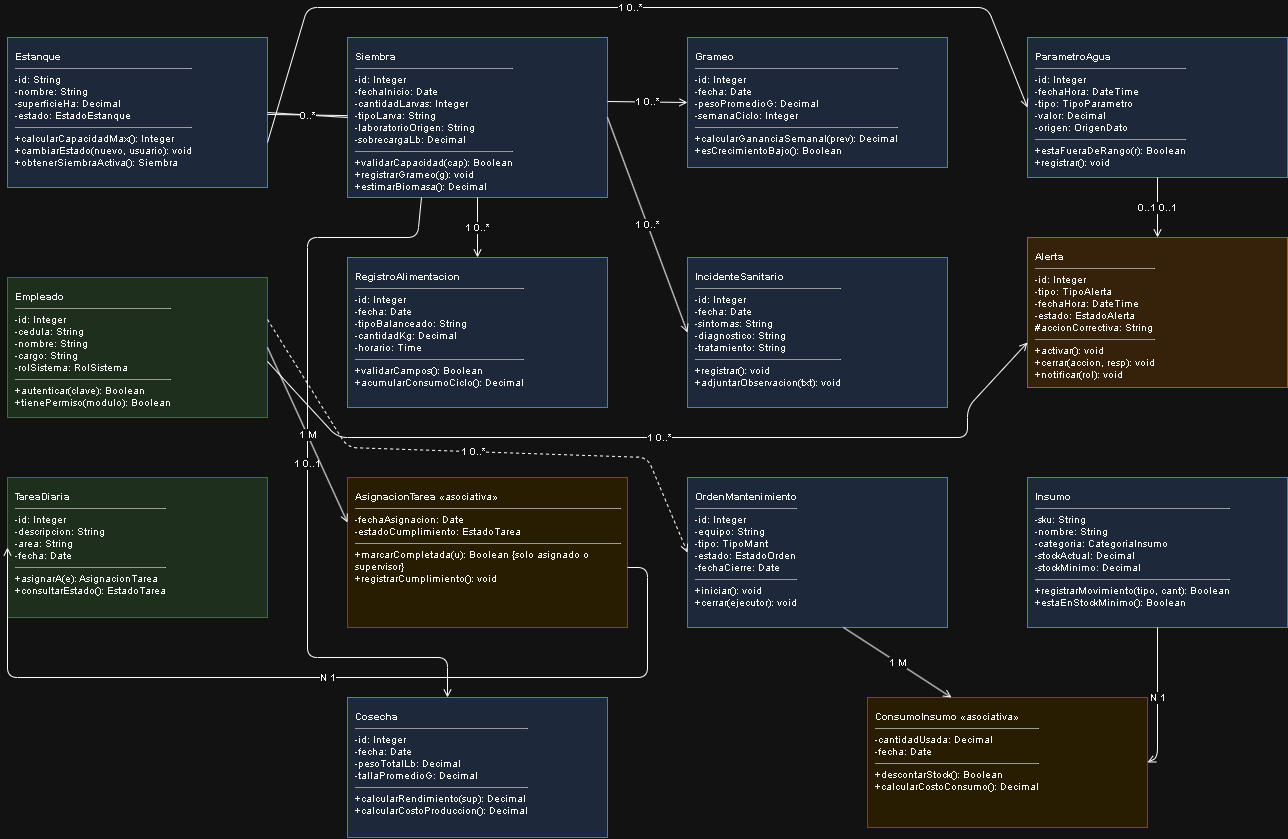

The diagram above was exported from draw.io. Its source (the exported page's mxGraphModel, read from the mxfile embedded in the PNG):
<mxGraphModel dx="1471" dy="803" grid="1" gridSize="10" guides="1" tooltips="1" connect="1" arrows="1" fold="1" page="1" pageScale="1" pageWidth="1700" pageHeight="1500" math="0" shadow="0">
  <root>
    <mxCell id="0" />
    <mxCell id="1" parent="0" />
    <mxCell id="c_estanque" parent="1" style="rounded=0;whiteSpace=wrap;html=1;align=left;verticalAlign=top;spacing=8;fillColor=#dae8fc;strokeColor=#6c8ebf;fontSize=10;" value="&lt;b&gt;Estanque&lt;/b&gt;&lt;hr size=1&gt;-id: String&lt;br&gt;-nombre: String&lt;br&gt;-superficieHa: Decimal&lt;br&gt;-estado: EstadoEstanque&lt;hr size=1&gt;+calcularCapacidadMax(): Integer&lt;br&gt;+cambiarEstado(nuevo, usuario): void&lt;br&gt;+obtenerSiembraActiva(): Siembra" vertex="1">
      <mxGeometry height="150" width="260" x="40" y="40" as="geometry" />
    </mxCell>
    <mxCell id="c_siembra" parent="1" style="rounded=0;whiteSpace=wrap;html=1;align=left;verticalAlign=top;spacing=8;fillColor=#dae8fc;strokeColor=#6c8ebf;fontSize=10;" value="&lt;b&gt;Siembra&lt;/b&gt;&lt;hr size=1&gt;-id: Integer&lt;br&gt;-fechaInicio: Date&lt;br&gt;-cantidadLarvas: Integer&lt;br&gt;-tipoLarva: String&lt;br&gt;-laboratorioOrigen: String&lt;br&gt;-sobrecargaLb: Decimal&lt;hr size=1&gt;+validarCapacidad(cap): Boolean&lt;br&gt;+registrarGrameo(g): void&lt;br&gt;+estimarBiomasa(): Decimal" vertex="1">
      <mxGeometry height="160" width="260" x="380" y="40" as="geometry" />
    </mxCell>
    <mxCell id="c_grameo" parent="1" style="rounded=0;whiteSpace=wrap;html=1;align=left;verticalAlign=top;spacing=8;fillColor=#dae8fc;strokeColor=#6c8ebf;fontSize=10;" value="&lt;b&gt;Grameo&lt;/b&gt;&lt;hr size=1&gt;-id: Integer&lt;br&gt;-fecha: Date&lt;br&gt;-pesoPromedioG: Decimal&lt;br&gt;-semanaCiclo: Integer&lt;hr size=1&gt;+calcularGananciaSemanal(prev): Decimal&lt;br&gt;+esCrecimientoBajo(): Boolean" vertex="1">
      <mxGeometry height="130" width="260" x="720" y="40" as="geometry" />
    </mxCell>
    <mxCell id="c_param" parent="1" style="rounded=0;whiteSpace=wrap;html=1;align=left;verticalAlign=top;spacing=8;fillColor=#dae8fc;strokeColor=#6c8ebf;fontSize=10;" value="&lt;b&gt;ParametroAgua&lt;/b&gt;&lt;hr size=1&gt;-id: Integer&lt;br&gt;-fechaHora: DateTime&lt;br&gt;-tipo: TipoParametro&lt;br&gt;-valor: Decimal&lt;br&gt;-origen: OrigenDato&lt;hr size=1&gt;+estaFueraDeRango(r): Boolean&lt;br&gt;+registrar(): void" vertex="1">
      <mxGeometry height="140" width="260" x="1060" y="40" as="geometry" />
    </mxCell>
    <mxCell id="c_alerta" parent="1" style="rounded=0;whiteSpace=wrap;html=1;align=left;verticalAlign=top;spacing=8;fillColor=#ffe6cc;strokeColor=#d79b00;fontSize=10;" value="&lt;b&gt;Alerta&lt;/b&gt;&lt;hr size=1&gt;-id: Integer&lt;br&gt;-tipo: TipoAlerta&lt;br&gt;-fechaHora: DateTime&lt;br&gt;-estado: EstadoAlerta&lt;br&gt;#accionCorrectiva: String&lt;hr size=1&gt;+activar(): void&lt;br&gt;+cerrar(accion, resp): void&lt;br&gt;+notificar(rol): void" vertex="1">
      <mxGeometry height="150" width="260" x="1060" y="240" as="geometry" />
    </mxCell>
    <mxCell id="c_regalim" parent="1" style="rounded=0;whiteSpace=wrap;html=1;align=left;verticalAlign=top;spacing=8;fillColor=#dae8fc;strokeColor=#6c8ebf;fontSize=10;" value="&lt;b&gt;RegistroAlimentacion&lt;/b&gt;&lt;hr size=1&gt;-id: Integer&lt;br&gt;-fecha: Date&lt;br&gt;-tipoBalanceado: String&lt;br&gt;-cantidadKg: Decimal&lt;br&gt;-horario: Time&lt;hr size=1&gt;+validarCampos(): Boolean&lt;br&gt;+acumularConsumoCiclo(): Decimal" vertex="1">
      <mxGeometry height="150" width="260" x="380" y="260" as="geometry" />
    </mxCell>
    <mxCell id="c_incid" parent="1" style="rounded=0;whiteSpace=wrap;html=1;align=left;verticalAlign=top;spacing=8;fillColor=#dae8fc;strokeColor=#6c8ebf;fontSize=10;" value="&lt;b&gt;IncidenteSanitario&lt;/b&gt;&lt;hr size=1&gt;-id: Integer&lt;br&gt;-fecha: Date&lt;br&gt;-sintomas: String&lt;br&gt;-diagnostico: String&lt;br&gt;-tratamiento: String&lt;hr size=1&gt;+registrar(): void&lt;br&gt;+adjuntarObservacion(txt): void" vertex="1">
      <mxGeometry height="150" width="260" x="720" y="260" as="geometry" />
    </mxCell>
    <mxCell id="c_empleado" parent="1" style="rounded=0;whiteSpace=wrap;html=1;align=left;verticalAlign=top;spacing=8;fillColor=#d5e8d4;strokeColor=#82b366;fontSize=10;" value="&lt;b&gt;Empleado&lt;/b&gt;&lt;hr size=1&gt;-id: Integer&lt;br&gt;-cedula: String&lt;br&gt;-nombre: String&lt;br&gt;-cargo: String&lt;br&gt;-rolSistema: RolSistema&lt;hr size=1&gt;+autenticar(clave): Boolean&lt;br&gt;+tienePermiso(modulo): Boolean" vertex="1">
      <mxGeometry height="140" width="260" x="40" y="280" as="geometry" />
    </mxCell>
    <mxCell id="c_tarea" parent="1" style="rounded=0;whiteSpace=wrap;html=1;align=left;verticalAlign=top;spacing=8;fillColor=#d5e8d4;strokeColor=#82b366;fontSize=10;" value="&lt;b&gt;TareaDiaria&lt;/b&gt;&lt;hr size=1&gt;-id: Integer&lt;br&gt;-descripcion: String&lt;br&gt;-area: String&lt;br&gt;-fecha: Date&lt;hr size=1&gt;+asignarA(e): AsignacionTarea&lt;br&gt;+consultarEstado(): EstadoTarea" vertex="1">
      <mxGeometry height="140" width="260" x="40" y="480" as="geometry" />
    </mxCell>
    <mxCell id="c_asigtarea" parent="1" style="rounded=0;whiteSpace=wrap;html=1;align=left;verticalAlign=top;spacing=8;fillColor=#fff2cc;strokeColor=#d6b656;fontSize=10;" value="&lt;b&gt;AsignacionTarea&lt;/b&gt; «asociativa»&lt;hr size=1&gt;-fechaAsignacion: Date&lt;br&gt;-estadoCumplimiento: EstadoTarea&lt;hr size=1&gt;+marcarCompletada(u): Boolean {solo asignado o supervisor}&lt;br&gt;+registrarCumplimiento(): void" vertex="1">
      <mxGeometry height="150" width="280" x="380" y="480" as="geometry" />
    </mxCell>
    <mxCell id="c_insumo" parent="1" style="rounded=0;whiteSpace=wrap;html=1;align=left;verticalAlign=top;spacing=8;fillColor=#dae8fc;strokeColor=#6c8ebf;fontSize=10;" value="&lt;b&gt;Insumo&lt;/b&gt;&lt;hr size=1&gt;-sku: String&lt;br&gt;-nombre: String&lt;br&gt;-categoria: CategoriaInsumo&lt;br&gt;-stockActual: Decimal&lt;br&gt;-stockMinimo: Decimal&lt;hr size=1&gt;+registrarMovimiento(tipo, cant): Boolean&lt;br&gt;+estaEnStockMinimo(): Boolean" vertex="1">
      <mxGeometry height="150" width="260" x="1060" y="480" as="geometry" />
    </mxCell>
    <mxCell id="c_orden" parent="1" style="rounded=0;whiteSpace=wrap;html=1;align=left;verticalAlign=top;spacing=8;fillColor=#dae8fc;strokeColor=#6c8ebf;fontSize=10;" value="&lt;b&gt;OrdenMantenimiento&lt;/b&gt;&lt;hr size=1&gt;-id: Integer&lt;br&gt;-equipo: String&lt;br&gt;-tipo: TipoMant&lt;br&gt;-estado: EstadoOrden&lt;br&gt;-fechaCierre: Date&lt;hr size=1&gt;+iniciar(): void&lt;br&gt;+cerrar(ejecutor): void" vertex="1">
      <mxGeometry height="150" width="260" x="720" y="480" as="geometry" />
    </mxCell>
    <mxCell id="c_consumo" parent="1" style="rounded=0;whiteSpace=wrap;html=1;align=left;verticalAlign=top;spacing=8;fillColor=#fff2cc;strokeColor=#d6b656;fontSize=10;" value="&lt;b&gt;ConsumoInsumo&lt;/b&gt; «asociativa»&lt;hr size=1&gt;-cantidadUsada: Decimal&lt;br&gt;-fecha: Date&lt;hr size=1&gt;+descontarStock(): Boolean&lt;br&gt;+calcularCostoConsumo(): Decimal" vertex="1">
      <mxGeometry height="130" width="280" x="900" y="700" as="geometry" />
    </mxCell>
    <mxCell id="c_cosecha" parent="1" style="rounded=0;whiteSpace=wrap;html=1;align=left;verticalAlign=top;spacing=8;fillColor=#dae8fc;strokeColor=#6c8ebf;fontSize=10;" value="&lt;b&gt;Cosecha&lt;/b&gt;&lt;hr size=1&gt;-id: Integer&lt;br&gt;-fecha: Date&lt;br&gt;-pesoTotalLb: Decimal&lt;br&gt;-tallaPromedioG: Decimal&lt;hr size=1&gt;+calcularRendimiento(sup): Decimal&lt;br&gt;+calcularCostoProduccion(): Decimal" vertex="1">
      <mxGeometry height="140" width="260" x="380" y="700" as="geometry" />
    </mxCell>
    <mxCell id="a1" edge="1" parent="1" source="c_estanque" style="html=1;endArrow=none;fontSize=10;exitX=1;exitY=0.5;entryX=0;entryY=0.5;" target="c_siembra" value="1">
      <mxGeometry relative="1" as="geometry">
        <mxPoint as="targetPoint" />
      </mxGeometry>
    </mxCell>
    <mxCell id="a1b" edge="1" parent="1" source="c_siembra" style="html=1;endArrow=none;fontSize=10;" target="c_estanque" value="0..*">
      <mxGeometry relative="1" as="geometry" />
    </mxCell>
    <mxCell id="a2" edge="1" parent="1" source="c_siembra" style="html=1;endArrow=open;fontSize=10;exitX=1;exitY=0.4;entryX=0;entryY=0.5;" target="c_grameo" value="1        0..*">
      <mxGeometry relative="1" as="geometry" />
    </mxCell>
    <mxCell id="a3" edge="1" parent="1" source="c_estanque" style="html=1;endArrow=open;fontSize=10;exitX=1;exitY=0.7;entryX=0;entryY=0.5;" target="c_param" value="1        0..*">
      <mxGeometry relative="1" as="geometry">
        <Array as="points">
          <mxPoint x="340" y="10" />
          <mxPoint x="1020" y="10" />
        </Array>
      </mxGeometry>
    </mxCell>
    <mxCell id="a4" edge="1" parent="1" source="c_param" style="html=1;endArrow=open;fontSize=10;exitX=0.5;exitY=1;entryX=0.5;entryY=0;" target="c_alerta" value="0..1        0..1">
      <mxGeometry relative="1" as="geometry" />
    </mxCell>
    <mxCell id="a5" edge="1" parent="1" source="c_siembra" style="html=1;endArrow=open;fontSize=10;exitX=0.5;exitY=1;entryX=0.5;entryY=0;" target="c_regalim" value="1        0..*">
      <mxGeometry relative="1" as="geometry" />
    </mxCell>
    <mxCell id="a6" edge="1" parent="1" source="c_siembra" style="html=1;endArrow=open;fontSize=10;exitX=1;exitY=0.5;entryX=0;entryY=0.5;" target="c_incid" value="1        0..*">
      <mxGeometry relative="1" as="geometry" />
    </mxCell>
    <mxCell id="a7" edge="1" parent="1" style="html=1;endArrow=open;fontSize=10;exitX=0.4;exitY=1;entryX=0.5;entryY=0;" value="1        0..1">
      <mxGeometry relative="1" as="geometry">
        <Array as="points">
          <mxPoint x="450" y="240" />
          <mxPoint x="340" y="240" />
          <mxPoint x="340" y="660" />
          <mxPoint x="480" y="660" />
        </Array>
        <mxPoint x="454" y="200" as="sourcePoint" />
        <mxPoint x="480" y="700" as="targetPoint" />
      </mxGeometry>
    </mxCell>
    <mxCell id="a8" edge="1" parent="1" source="c_empleado" style="html=1;endArrow=open;fontSize=10;exitX=1;exitY=0.6;entryX=0;entryY=0.7;" target="c_alerta" value="1        0..*">
      <mxGeometry relative="1" as="geometry">
        <Array as="points">
          <mxPoint x="370" y="440" />
          <mxPoint x="1000" y="440" />
          <mxPoint x="1000" y="410" />
        </Array>
      </mxGeometry>
    </mxCell>
    <mxCell id="a9" edge="1" parent="1" source="c_empleado" style="html=1;endArrow=open;fontSize=10;exitX=1;exitY=0.5;entryX=0;entryY=0.3;" target="c_asigtarea" value="1        M">
      <mxGeometry relative="1" as="geometry" />
    </mxCell>
    <mxCell id="a10" edge="1" parent="1" source="c_asigtarea" style="html=1;endArrow=open;fontSize=10;exitX=1;exitY=0.6;entryX=0;entryY=0.5;" target="c_tarea" value="N        1">
      <mxGeometry relative="1" as="geometry">
        <Array as="points">
          <mxPoint x="680" y="570" />
          <mxPoint x="680" y="680" />
          <mxPoint x="40" y="680" />
        </Array>
      </mxGeometry>
    </mxCell>
    <mxCell id="a11" edge="1" parent="1" source="c_orden" style="html=1;endArrow=open;fontSize=10;exitX=0.6;exitY=1;entryX=0.3;entryY=0;" target="c_consumo" value="1        M">
      <mxGeometry relative="1" as="geometry" />
    </mxCell>
    <mxCell id="a12" edge="1" parent="1" source="c_insumo" style="html=1;endArrow=open;fontSize=10;exitX=0.5;exitY=1;entryX=1;entryY=0.5;" target="c_consumo" value="N        1">
      <mxGeometry relative="1" as="geometry">
        <Array as="points">
          <mxPoint x="1190" y="760" />
        </Array>
      </mxGeometry>
    </mxCell>
    <mxCell id="a13" edge="1" parent="1" source="c_empleado" style="html=1;dashed=1;endArrow=open;fontSize=10;exitX=1;exitY=0.3;entryX=0;entryY=0.5;" target="c_orden" value="1        0..*">
      <mxGeometry relative="1" as="geometry">
        <Array as="points">
          <mxPoint x="380" y="450" />
          <mxPoint x="680" y="460" />
        </Array>
      </mxGeometry>
    </mxCell>
  </root>
</mxGraphModel>